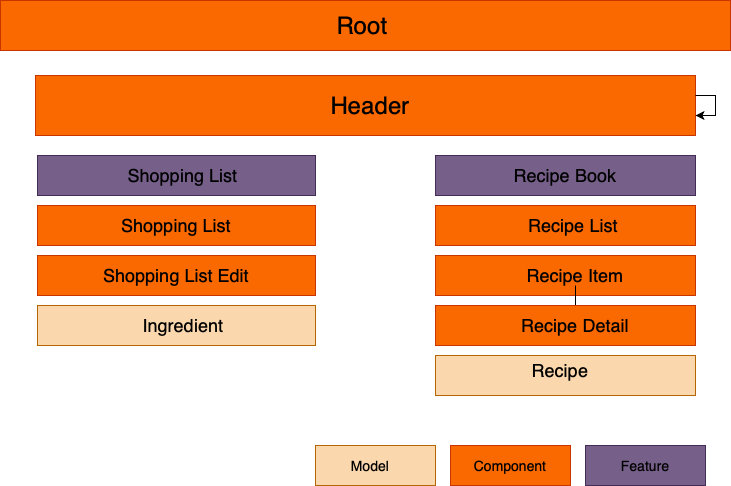

The diagram above was exported from draw.io. Its source (the exported page's mxGraphModel, read from the mxfile embedded in the PNG):
<mxGraphModel dx="786" dy="499" grid="1" gridSize="10" guides="1" tooltips="1" connect="1" arrows="1" fold="1" page="1" pageScale="1" pageWidth="827" pageHeight="1169" math="0" shadow="0">
  <root>
    <mxCell id="0" />
    <mxCell id="1" parent="0" />
    <mxCell id="IobOIrTdingw4b4cFWZd-1" value="" style="rounded=0;whiteSpace=wrap;html=1;fillColor=#fa6800;strokeColor=#C73500;fontColor=#000000;" vertex="1" parent="1">
      <mxGeometry x="85" y="45" width="730" height="50" as="geometry" />
    </mxCell>
    <mxCell id="IobOIrTdingw4b4cFWZd-2" value="&lt;font style=&quot;font-size: 24px&quot;&gt;Root&lt;/font&gt;" style="text;html=1;strokeColor=none;fillColor=none;align=center;verticalAlign=middle;whiteSpace=wrap;rounded=0;" vertex="1" parent="1">
      <mxGeometry x="282" y="60" width="330" height="20" as="geometry" />
    </mxCell>
    <mxCell id="IobOIrTdingw4b4cFWZd-3" value="" style="rounded=0;whiteSpace=wrap;html=1;fillColor=#fa6800;strokeColor=#C73500;fontColor=#000000;" vertex="1" parent="1">
      <mxGeometry x="120" y="120" width="660" height="60" as="geometry" />
    </mxCell>
    <mxCell id="IobOIrTdingw4b4cFWZd-4" value="&lt;font style=&quot;font-size: 24px&quot;&gt;Header&lt;/font&gt;" style="text;html=1;strokeColor=none;fillColor=none;align=center;verticalAlign=middle;whiteSpace=wrap;rounded=0;" vertex="1" parent="1">
      <mxGeometry x="240" y="140" width="430" height="20" as="geometry" />
    </mxCell>
    <mxCell id="IobOIrTdingw4b4cFWZd-5" value="" style="rounded=0;whiteSpace=wrap;html=1;fillColor=#76608a;strokeColor=#432D57;fontColor=#ffffff;" vertex="1" parent="1">
      <mxGeometry x="122" y="200" width="278" height="40" as="geometry" />
    </mxCell>
    <mxCell id="IobOIrTdingw4b4cFWZd-6" value="" style="rounded=0;whiteSpace=wrap;html=1;fillColor=#76608a;strokeColor=#432D57;fontColor=#ffffff;" vertex="1" parent="1">
      <mxGeometry x="520" y="200" width="260" height="40" as="geometry" />
    </mxCell>
    <mxCell id="IobOIrTdingw4b4cFWZd-7" value="&lt;font style=&quot;font-size: 18px&quot;&gt;Shopping List&amp;nbsp;&lt;/font&gt;" style="text;html=1;strokeColor=none;fillColor=none;align=center;verticalAlign=middle;whiteSpace=wrap;rounded=0;" vertex="1" parent="1">
      <mxGeometry x="180" y="210" width="180" height="20" as="geometry" />
    </mxCell>
    <mxCell id="IobOIrTdingw4b4cFWZd-8" value="&lt;font style=&quot;font-size: 18px&quot;&gt;Recipe Book&lt;/font&gt;" style="text;html=1;strokeColor=none;fillColor=none;align=center;verticalAlign=middle;whiteSpace=wrap;rounded=0;" vertex="1" parent="1">
      <mxGeometry x="540" y="210" width="220" height="20" as="geometry" />
    </mxCell>
    <mxCell id="IobOIrTdingw4b4cFWZd-9" value="" style="rounded=0;whiteSpace=wrap;html=1;fillColor=#fa6800;strokeColor=#C73500;fontColor=#000000;" vertex="1" parent="1">
      <mxGeometry x="122" y="250" width="278" height="40" as="geometry" />
    </mxCell>
    <mxCell id="IobOIrTdingw4b4cFWZd-10" value="&lt;font style=&quot;font-size: 18px&quot;&gt;Shopping List&lt;/font&gt;" style="text;html=1;strokeColor=none;fillColor=none;align=center;verticalAlign=middle;whiteSpace=wrap;rounded=0;" vertex="1" parent="1">
      <mxGeometry x="186" y="260" width="150" height="20" as="geometry" />
    </mxCell>
    <mxCell id="IobOIrTdingw4b4cFWZd-11" value="" style="rounded=0;whiteSpace=wrap;html=1;fillColor=#fa6800;strokeColor=#C73500;fontColor=#000000;" vertex="1" parent="1">
      <mxGeometry x="122" y="300" width="278" height="40" as="geometry" />
    </mxCell>
    <mxCell id="IobOIrTdingw4b4cFWZd-12" value="&lt;font style=&quot;font-size: 18px&quot;&gt;Shopping List Edit&lt;/font&gt;" style="text;html=1;strokeColor=none;fillColor=none;align=center;verticalAlign=middle;whiteSpace=wrap;rounded=0;" vertex="1" parent="1">
      <mxGeometry x="171" y="310" width="180" height="20" as="geometry" />
    </mxCell>
    <mxCell id="IobOIrTdingw4b4cFWZd-13" value="" style="rounded=0;whiteSpace=wrap;html=1;fillColor=#fa6800;strokeColor=#C73500;fontColor=#000000;" vertex="1" parent="1">
      <mxGeometry x="520" y="250" width="260" height="40" as="geometry" />
    </mxCell>
    <mxCell id="IobOIrTdingw4b4cFWZd-14" value="&lt;font style=&quot;font-size: 18px&quot;&gt;Recipe List&lt;/font&gt;" style="text;html=1;strokeColor=none;fillColor=none;align=center;verticalAlign=middle;whiteSpace=wrap;rounded=0;" vertex="1" parent="1">
      <mxGeometry x="600" y="260" width="116" height="20" as="geometry" />
    </mxCell>
    <mxCell id="IobOIrTdingw4b4cFWZd-15" value="" style="rounded=0;whiteSpace=wrap;html=1;fillColor=#fa6800;strokeColor=#C73500;fontColor=#000000;" vertex="1" parent="1">
      <mxGeometry x="520" y="300" width="260" height="40" as="geometry" />
    </mxCell>
    <mxCell id="IobOIrTdingw4b4cFWZd-19" value="" style="edgeStyle=orthogonalEdgeStyle;rounded=0;orthogonalLoop=1;jettySize=auto;html=1;" edge="1" parent="1" source="IobOIrTdingw4b4cFWZd-16" target="IobOIrTdingw4b4cFWZd-18">
      <mxGeometry relative="1" as="geometry" />
    </mxCell>
    <mxCell id="IobOIrTdingw4b4cFWZd-16" value="&lt;font style=&quot;font-size: 18px&quot;&gt;Recipe Item&lt;/font&gt;" style="text;html=1;strokeColor=none;fillColor=none;align=center;verticalAlign=middle;whiteSpace=wrap;rounded=0;" vertex="1" parent="1">
      <mxGeometry x="580" y="310" width="160" height="20" as="geometry" />
    </mxCell>
    <mxCell id="IobOIrTdingw4b4cFWZd-17" value="" style="rounded=0;whiteSpace=wrap;html=1;fillColor=#fa6800;strokeColor=#C73500;fontColor=#000000;" vertex="1" parent="1">
      <mxGeometry x="520" y="350" width="260" height="40" as="geometry" />
    </mxCell>
    <mxCell id="IobOIrTdingw4b4cFWZd-18" value="&lt;font style=&quot;font-size: 18px&quot;&gt;Recipe Detail&lt;/font&gt;" style="text;html=1;strokeColor=none;fillColor=none;align=center;verticalAlign=middle;whiteSpace=wrap;rounded=0;" vertex="1" parent="1">
      <mxGeometry x="570" y="360" width="180" height="20" as="geometry" />
    </mxCell>
    <mxCell id="IobOIrTdingw4b4cFWZd-20" style="edgeStyle=orthogonalEdgeStyle;rounded=0;orthogonalLoop=1;jettySize=auto;html=1;" edge="1" parent="1" source="IobOIrTdingw4b4cFWZd-3" target="IobOIrTdingw4b4cFWZd-3">
      <mxGeometry relative="1" as="geometry" />
    </mxCell>
    <mxCell id="IobOIrTdingw4b4cFWZd-21" value="" style="rounded=0;whiteSpace=wrap;html=1;fillColor=#fa6800;strokeColor=#C73500;fontColor=#000000;" vertex="1" parent="1">
      <mxGeometry x="535" y="490" width="120" height="40" as="geometry" />
    </mxCell>
    <mxCell id="IobOIrTdingw4b4cFWZd-22" value="&lt;font style=&quot;font-size: 14px&quot;&gt;Component&lt;/font&gt;" style="text;html=1;strokeColor=none;fillColor=none;align=center;verticalAlign=middle;whiteSpace=wrap;rounded=0;" vertex="1" parent="1">
      <mxGeometry x="550" y="500" width="90" height="20" as="geometry" />
    </mxCell>
    <mxCell id="IobOIrTdingw4b4cFWZd-23" value="" style="rounded=0;whiteSpace=wrap;html=1;fillColor=#76608a;strokeColor=#432D57;fontColor=#ffffff;" vertex="1" parent="1">
      <mxGeometry x="670" y="490" width="120" height="40" as="geometry" />
    </mxCell>
    <mxCell id="IobOIrTdingw4b4cFWZd-25" value="&lt;font style=&quot;font-size: 14px&quot;&gt;Feature&lt;/font&gt;" style="text;html=1;strokeColor=none;fillColor=none;align=center;verticalAlign=middle;whiteSpace=wrap;rounded=0;" vertex="1" parent="1">
      <mxGeometry x="680" y="500" width="100" height="20" as="geometry" />
    </mxCell>
    <mxCell id="IobOIrTdingw4b4cFWZd-26" value="" style="rounded=0;whiteSpace=wrap;html=1;fillColor=#fad7ac;strokeColor=#b46504;" vertex="1" parent="1">
      <mxGeometry x="122" y="350" width="278" height="40" as="geometry" />
    </mxCell>
    <mxCell id="IobOIrTdingw4b4cFWZd-27" value="&lt;font style=&quot;font-size: 18px&quot;&gt;Ingredient&lt;/font&gt;" style="text;html=1;strokeColor=none;fillColor=none;align=center;verticalAlign=middle;whiteSpace=wrap;rounded=0;" vertex="1" parent="1">
      <mxGeometry x="186" y="360" width="164" height="20" as="geometry" />
    </mxCell>
    <mxCell id="IobOIrTdingw4b4cFWZd-28" value="" style="rounded=0;whiteSpace=wrap;html=1;fillColor=#fad7ac;strokeColor=#b46504;" vertex="1" parent="1">
      <mxGeometry x="520" y="400" width="260" height="40" as="geometry" />
    </mxCell>
    <mxCell id="IobOIrTdingw4b4cFWZd-30" value="&lt;font style=&quot;font-size: 18px&quot;&gt;Recipe&lt;/font&gt;" style="text;html=1;strokeColor=none;fillColor=none;align=center;verticalAlign=middle;whiteSpace=wrap;rounded=0;" vertex="1" parent="1">
      <mxGeometry x="550" y="405" width="190" height="20" as="geometry" />
    </mxCell>
    <mxCell id="IobOIrTdingw4b4cFWZd-32" value="" style="rounded=0;whiteSpace=wrap;html=1;fillColor=#fad7ac;strokeColor=#b46504;" vertex="1" parent="1">
      <mxGeometry x="400" y="490" width="120" height="40" as="geometry" />
    </mxCell>
    <mxCell id="IobOIrTdingw4b4cFWZd-33" value="&lt;font style=&quot;font-size: 14px&quot;&gt;Model&lt;/font&gt;" style="text;html=1;strokeColor=none;fillColor=none;align=center;verticalAlign=middle;whiteSpace=wrap;rounded=0;" vertex="1" parent="1">
      <mxGeometry x="420" y="500" width="70" height="20" as="geometry" />
    </mxCell>
  </root>
</mxGraphModel>